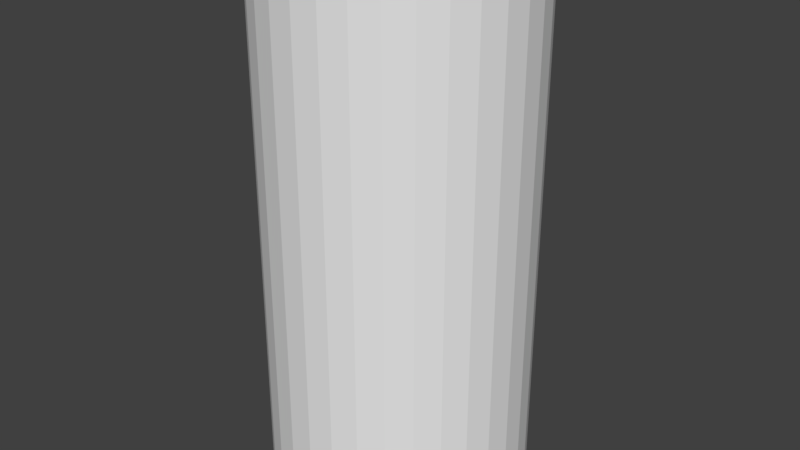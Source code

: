 # Source: ArmatureTest.blend  (saved by Blender 2.77.0; exported with 4.5.12 LTS)
import bpy
from mathutils import Matrix  # noqa: F401  (used for matrix-valued properties, if any)

bpy.ops.wm.read_factory_settings(use_empty=True)
scene = bpy.context.scene
scene.name = 'Scene'

# ---- collections
col_collection_1 = bpy.data.collections.new('Collection 1'); scene.collection.children.link(col_collection_1)

# ---- world
world_world = bpy.data.worlds.new('World'); scene.world = world_world
world_world.color = (0.05088, 0.05088, 0.05088)
world_world.use_sun_shadow = False
world_world.sun_shadow_jitter_overblur = 0.0
world_world.cycles.sampling_method = 'MANUAL'

# ---- meshes
me_cylinder = bpy.data.meshes.new('Cylinder')
me_cylinder.from_pydata([(2.678e-08, 0.5, -1.0), (2.678e-08, 0.5, 1.0), (0.09755, 0.4904, -1.0), (0.09755, 0.4904, 1.0), (0.1913, 0.4619, -1.0), (0.1913, 0.4619, 1.0), (0.2778, 0.4157, -1.0), (0.2778, 0.4157, 1.0), (0.3536, 0.3536, -1.0), (0.3536, 0.3536, 1.0), (0.4157, 0.2778, -1.0), (0.4157, 0.2778, 1.0), (0.4619, 0.1913, -1.0), (0.4619, 0.1913, 1.0), (0.4904, 0.09755, -1.0), (0.4904, 0.09755, 1.0), (0.5, 1.97e-07, -1.0), (0.5, 1.97e-07, 1.0), (0.4904, -0.09754, -1.0), (0.4904, -0.09754, 1.0), (0.4619, -0.1913, -1.0), (0.4619, -0.1913, 1.0), (0.4157, -0.2778, -1.0), (0.4157, -0.2778, 1.0), (0.3536, -0.3536, -1.0), (0.3536, -0.3536, 1.0), (0.2778, -0.4157, -1.0), (0.2778, -0.4157, 1.0), (0.1913, -0.4619, -1.0), (0.1913, -0.4619, 1.0), (0.09755, -0.4904, -1.0), (0.09755, -0.4904, 1.0), (-1.361e-07, -0.5, -1.0), (-1.361e-07, -0.5, 1.0), (-0.09755, -0.4904, -1.0), (-0.09755, -0.4904, 1.0), (-0.1913, -0.4619, -1.0), (-0.1913, -0.4619, 1.0), (-0.2778, -0.4157, -1.0), (-0.2778, -0.4157, 1.0), (-0.3536, -0.3536, -1.0), (-0.3536, -0.3536, 1.0), (-0.4157, -0.2778, -1.0), (-0.4157, -0.2778, 1.0), (-0.4619, -0.1913, -1.0), (-0.4619, -0.1913, 1.0), (-0.4904, -0.09754, -1.0), (-0.4904, -0.09754, 1.0), (-0.5, 6.421e-07, -1.0), (-0.5, 6.421e-07, 1.0), (-0.4904, 0.09755, -1.0), (-0.4904, 0.09755, 1.0), (-0.4619, 0.1913, -1.0), (-0.4619, 0.1913, 1.0), (-0.4157, 0.2778, -1.0), (-0.4157, 0.2778, 1.0), (-0.3536, 0.3536, -1.0), (-0.3536, 0.3536, 1.0), (-0.2778, 0.4157, -1.0), (-0.2778, 0.4157, 1.0), (-0.1913, 0.4619, -1.0), (-0.1913, 0.4619, 1.0), (-0.09754, 0.4904, -1.0), (-0.09754, 0.4904, 1.0), (2.678e-08, 0.5, -0.5), (2.678e-08, 0.5, 0.0), (2.678e-08, 0.5, 0.5), (0.09755, 0.4904, 0.5), (0.09755, 0.4904, 0.0), (0.09755, 0.4904, -0.5), (0.1913, 0.4619, 0.5), (0.1913, 0.4619, 0.0), (0.1913, 0.4619, -0.5), (0.2778, 0.4157, 0.5), (0.2778, 0.4157, 0.0), (0.2778, 0.4157, -0.5), (0.3536, 0.3536, 0.5), (0.3536, 0.3536, 0.0), (0.3536, 0.3536, -0.5), (0.4157, 0.2778, 0.5), (0.4157, 0.2778, 0.0), (0.4157, 0.2778, -0.5), (0.4619, 0.1913, 0.5), (0.4619, 0.1913, 0.0), (0.4619, 0.1913, -0.5), (0.4904, 0.09755, 0.5), (0.4904, 0.09755, 0.0), (0.4904, 0.09755, -0.5), (0.5, 1.97e-07, 0.5), (0.5, 1.97e-07, 0.0), (0.5, 1.97e-07, -0.5), (0.4904, -0.09754, 0.5), (0.4904, -0.09754, 0.0), (0.4904, -0.09754, -0.5), (0.4619, -0.1913, 0.5), (0.4619, -0.1913, 0.0), (0.4619, -0.1913, -0.5), (0.4157, -0.2778, 0.5), (0.4157, -0.2778, 0.0), (0.4157, -0.2778, -0.5), (0.3536, -0.3536, 0.5), (0.3536, -0.3536, 0.0), (0.3536, -0.3536, -0.5), (0.2778, -0.4157, 0.5), (0.2778, -0.4157, 0.0), (0.2778, -0.4157, -0.5), (0.1913, -0.4619, 0.5), (0.1913, -0.4619, 0.0), (0.1913, -0.4619, -0.5), (0.09755, -0.4904, 0.5), (0.09755, -0.4904, 0.0), (0.09755, -0.4904, -0.5), (-1.361e-07, -0.5, 0.5), (-1.361e-07, -0.5, 0.0), (-1.361e-07, -0.5, -0.5), (-0.09755, -0.4904, 0.5), (-0.09755, -0.4904, 0.0), (-0.09755, -0.4904, -0.5), (-0.1913, -0.4619, 0.5), (-0.1913, -0.4619, 0.0), (-0.1913, -0.4619, -0.5), (-0.2778, -0.4157, 0.5), (-0.2778, -0.4157, 0.0), (-0.2778, -0.4157, -0.5), (-0.3536, -0.3536, 0.5), (-0.3536, -0.3536, 0.0), (-0.3536, -0.3536, -0.5), (-0.4157, -0.2778, 0.5), (-0.4157, -0.2778, 0.0), (-0.4157, -0.2778, -0.5), (-0.4619, -0.1913, 0.5), (-0.4619, -0.1913, 0.0), (-0.4619, -0.1913, -0.5), (-0.4904, -0.09754, 0.5), (-0.4904, -0.09754, 0.0), (-0.4904, -0.09754, -0.5), (-0.5, 6.421e-07, 0.5), (-0.5, 6.421e-07, 0.0), (-0.5, 6.421e-07, -0.5), (-0.4904, 0.09755, 0.5), (-0.4904, 0.09755, 0.0), (-0.4904, 0.09755, -0.5), (-0.4619, 0.1913, 0.5), (-0.4619, 0.1913, 0.0), (-0.4619, 0.1913, -0.5), (-0.4157, 0.2778, 0.5), (-0.4157, 0.2778, 0.0), (-0.4157, 0.2778, -0.5), (-0.3536, 0.3536, 0.5), (-0.3536, 0.3536, 0.0), (-0.3536, 0.3536, -0.5), (-0.2778, 0.4157, 0.5), (-0.2778, 0.4157, 0.0), (-0.2778, 0.4157, -0.5), (-0.1913, 0.4619, 0.5), (-0.1913, 0.4619, 0.0), (-0.1913, 0.4619, -0.5), (-0.09754, 0.4904, 0.5), (-0.09754, 0.4904, 0.0), (-0.09754, 0.4904, -0.5)], [], [(66, 1, 3, 67), (67, 3, 5, 70), (70, 5, 7, 73), (73, 7, 9, 76), (76, 9, 11, 79), (79, 11, 13, 82), (82, 13, 15, 85), (85, 15, 17, 88), (88, 17, 19, 91), (91, 19, 21, 94), (94, 21, 23, 97), (97, 23, 25, 100), (100, 25, 27, 103), (103, 27, 29, 106), (106, 29, 31, 109), (109, 31, 33, 112), (112, 33, 35, 115), (115, 35, 37, 118), (118, 37, 39, 121), (121, 39, 41, 124), (124, 41, 43, 127), (127, 43, 45, 130), (130, 45, 47, 133), (133, 47, 49, 136), (136, 49, 51, 139), (139, 51, 53, 142), (142, 53, 55, 145), (145, 55, 57, 148), (148, 57, 59, 151), (151, 59, 61, 154), (3, 1, 63, 61, 59, 57, 55, 53, 51, 49, 47, 45, 43, 41, 39, 37, 35, 33, 31, 29, 27, 25, 23, 21, 19, 17, 15, 13, 11, 9, 7, 5), (154, 61, 63, 157), (157, 63, 1, 66), (0, 2, 4, 6, 8, 10, 12, 14, 16, 18, 20, 22, 24, 26, 28, 30, 32, 34, 36, 38, 40, 42, 44, 46, 48, 50, 52, 54, 56, 58, 60, 62), (62, 159, 64, 0), (159, 158, 65, 64), (158, 157, 66, 65), (60, 156, 159, 62), (156, 155, 158, 159), (155, 154, 157, 158), (58, 153, 156, 60), (153, 152, 155, 156), (152, 151, 154, 155), (56, 150, 153, 58), (150, 149, 152, 153), (149, 148, 151, 152), (54, 147, 150, 56), (147, 146, 149, 150), (146, 145, 148, 149), (52, 144, 147, 54), (144, 143, 146, 147), (143, 142, 145, 146), (50, 141, 144, 52), (141, 140, 143, 144), (140, 139, 142, 143), (48, 138, 141, 50), (138, 137, 140, 141), (137, 136, 139, 140), (46, 135, 138, 48), (135, 134, 137, 138), (134, 133, 136, 137), (44, 132, 135, 46), (132, 131, 134, 135), (131, 130, 133, 134), (42, 129, 132, 44), (129, 128, 131, 132), (128, 127, 130, 131), (40, 126, 129, 42), (126, 125, 128, 129), (125, 124, 127, 128), (38, 123, 126, 40), (123, 122, 125, 126), (122, 121, 124, 125), (36, 120, 123, 38), (120, 119, 122, 123), (119, 118, 121, 122), (34, 117, 120, 36), (117, 116, 119, 120), (116, 115, 118, 119), (32, 114, 117, 34), (114, 113, 116, 117), (113, 112, 115, 116), (30, 111, 114, 32), (111, 110, 113, 114), (110, 109, 112, 113), (28, 108, 111, 30), (108, 107, 110, 111), (107, 106, 109, 110), (26, 105, 108, 28), (105, 104, 107, 108), (104, 103, 106, 107), (24, 102, 105, 26), (102, 101, 104, 105), (101, 100, 103, 104), (22, 99, 102, 24), (99, 98, 101, 102), (98, 97, 100, 101), (20, 96, 99, 22), (96, 95, 98, 99), (95, 94, 97, 98), (18, 93, 96, 20), (93, 92, 95, 96), (92, 91, 94, 95), (16, 90, 93, 18), (90, 89, 92, 93), (89, 88, 91, 92), (14, 87, 90, 16), (87, 86, 89, 90), (86, 85, 88, 89), (12, 84, 87, 14), (84, 83, 86, 87), (83, 82, 85, 86), (10, 81, 84, 12), (81, 80, 83, 84), (80, 79, 82, 83), (8, 78, 81, 10), (78, 77, 80, 81), (77, 76, 79, 80), (6, 75, 78, 8), (75, 74, 77, 78), (74, 73, 76, 77), (4, 72, 75, 6), (72, 71, 74, 75), (71, 70, 73, 74), (2, 69, 72, 4), (69, 68, 71, 72), (68, 67, 70, 71), (0, 64, 69, 2), (64, 65, 68, 69), (65, 66, 67, 68)])
me_cylinder.use_remesh_preserve_volume = False
me_cylinder.use_remesh_preserve_attributes = False
me_cylinder.use_mirror_vertex_groups = False
me_cylinder.update()
arm_armature = bpy.data.armatures.new('Armature')  # bones are not reproduced

# ---- objects
ob_armature = bpy.data.objects.new('Armature', arm_armature)
ob_cylinder = bpy.data.objects.new('Cylinder', me_cylinder)

# ---- transforms, parenting, visibility, modifiers, constraints
ob_armature.location = (0.0, 0.0, 0.0)
ob_armature.lineart.crease_threshold = 0.0
ob_cylinder.parent = ob_armature
ob_cylinder.location = (0.0, 0.0, 1.0)
ob_cylinder.lineart.crease_threshold = 0.0
_vg = ob_cylinder.vertex_groups.new(name='Bone')
for _i, _w in zip([0, 2, 4, 6, 8, 10, 12, 14, 16, 18, 20, 22, 24, 26, 28, 30, 32, 34, 36, 38, 40, 42, 44, 46, 48, 50, 52, 54, 56, 58, 60, 62, 64, 65, 66, 67, 68, 69, 70, 71, 72, 73, 74, 75, 76, 77, 78, 79, 80, 81, 82, 83, 84, 85, 86, 87, 88, 89, 90, 91, 92, 93, 94, 95, 96, 97, 98, 99, 100, 101, 102, 103, 104, 105, 106, 107, 108, 109, 110, 111, 112, 113, 114, 115, 116, 117, 118, 119, 120, 121, 122, 123, 124, 125, 126, 127, 128, 129, 130, 131, 132, 133, 134, 135, 136, 137, 138, 139, 140, 141, 142, 143, 144, 145, 146, 147, 148, 149, 150, 151, 152, 153, 154, 155, 156, 157, 158, 159], [0.9756, 0.9748, 0.9746, 0.9746, 0.9746, 0.975, 0.9758, 0.9771, 0.9758, 0.975, 0.9746, 0.9746, 0.9746, 0.9748, 0.9756, 0.9768, 0.9756, 0.9748, 0.9746, 0.9746, 0.9746, 0.975, 0.9758, 0.9771, 0.9758, 0.975, 0.9746, 0.9746, 0.9746, 0.9748, 0.9756, 0.9768, 0.9126, 0.5, 0.08729, 0.08725, 0.5, 0.9126, 0.08722, 0.5, 0.9126, 0.08725, 0.5, 0.9126, 0.08729, 0.5, 0.9126, 0.08732, 0.5, 0.9126, 0.08733, 0.5, 0.9126, 0.08732, 0.5, 0.9127, 0.08728, 0.5, 0.9126, 0.08724, 0.5, 0.9126, 0.08721, 0.5, 0.9126, 0.08724, 0.5, 0.9126, 0.08728, 0.5, 0.9126, 0.08731, 0.5, 0.9126, 0.08733, 0.5, 0.9126, 0.08732, 0.5, 0.9126, 0.08729, 0.5, 0.9126, 0.08725, 0.5, 0.9126, 0.08722, 0.5, 0.9126, 0.08725, 0.5, 0.9126, 0.08729, 0.5, 0.9126, 0.08732, 0.5, 0.9126, 0.08733, 0.5, 0.9126, 0.08731, 0.5, 0.9127, 0.08728, 0.5, 0.9126, 0.08724, 0.5, 0.9126, 0.08721, 0.5, 0.9126, 0.08724, 0.5, 0.9126, 0.08728, 0.5, 0.9126, 0.08731, 0.5, 0.9126, 0.08733, 0.5, 0.9126, 0.08732, 0.5, 0.9126]): _vg.add([_i], _w, 'REPLACE')
_vg = ob_cylinder.vertex_groups.new(name='Bone.001')
for _i, _w in zip([1, 3, 5, 7, 9, 11, 13, 15, 17, 19, 21, 23, 25, 27, 29, 31, 33, 35, 37, 39, 41, 43, 45, 47, 49, 51, 53, 55, 57, 59, 61, 63, 64, 65, 66, 67, 68, 69, 70, 71, 72, 73, 74, 75, 76, 77, 78, 79, 80, 81, 82, 83, 84, 85, 86, 87, 88, 89, 90, 91, 92, 93, 94, 95, 96, 97, 98, 99, 100, 101, 102, 103, 104, 105, 106, 107, 108, 109, 110, 111, 112, 113, 114, 115, 116, 117, 118, 119, 120, 121, 122, 123, 124, 125, 126, 127, 128, 129, 130, 131, 132, 133, 134, 135, 136, 137, 138, 139, 140, 141, 142, 143, 144, 145, 146, 147, 148, 149, 150, 151, 152, 153, 154, 155, 156, 157, 158, 159], [0.4659, 0.4982, 0.5468, 0.4982, 0.4659, 0.4446, 0.4357, 0.4452, 0.4671, 0.5001, 0.5495, 0.5001, 0.4671, 0.4452, 0.4357, 0.4446, 0.4659, 0.4982, 0.5468, 0.4982, 0.4659, 0.4446, 0.4357, 0.4452, 0.4671, 0.5001, 0.5495, 0.5001, 0.4671, 0.4452, 0.4357, 0.4446, 0.08588, 0.4914, 0.8277, 0.8293, 0.4914, 0.08591, 0.8304, 0.4915, 0.08593, 0.8293, 0.4914, 0.08594, 0.8277, 0.4914, 0.08592, 0.8264, 0.4913, 0.08589, 0.8259, 0.4913, 0.08585, 0.8264, 0.4913, 0.08582, 0.8278, 0.4914, 0.08585, 0.8295, 0.4915, 0.0859, 0.8306, 0.4915, 0.08593, 0.8295, 0.4915, 0.08594, 0.8278, 0.4914, 0.08593, 0.8264, 0.4913, 0.08591, 0.8259, 0.4913, 0.08587, 0.8264, 0.4913, 0.08585, 0.8277, 0.4914, 0.08588, 0.8293, 0.4914, 0.08591, 0.8304, 0.4915, 0.08593, 0.8293, 0.4914, 0.08594, 0.8277, 0.4914, 0.08592, 0.8264, 0.4913, 0.08589, 0.8259, 0.4913, 0.08585, 0.8264, 0.4913, 0.08582, 0.8278, 0.4914, 0.08585, 0.8295, 0.4915, 0.0859, 0.8306, 0.4915, 0.08593, 0.8295, 0.4915, 0.08594, 0.8278, 0.4914, 0.08593, 0.8264, 0.4913, 0.08591, 0.8259, 0.4913, 0.08587, 0.8264, 0.4913, 0.08585]): _vg.add([_i], _w, 'REPLACE')
_vg = ob_cylinder.vertex_groups.new(name='Bone.002')
for _i, _w in zip([1, 3, 5, 7, 9, 11, 13, 15, 17, 19, 21, 23, 25, 27, 29, 31, 33, 35, 37, 39, 41, 43, 45, 47, 49, 51, 53, 55, 57, 59, 61, 63, 66, 67, 70, 73, 76, 79, 82, 85, 88, 91, 94, 97, 100, 103, 106, 109, 112, 115, 118, 121, 124, 127, 130, 133, 136, 139, 142, 145, 148, 151, 154, 157], [0.5096, 0.4782, 0.431, 0.4782, 0.5096, 0.5306, 0.5396, 0.53, 0.5085, 0.4765, 0.4285, 0.4765, 0.5085, 0.53, 0.5396, 0.5306, 0.5096, 0.4782, 0.431, 0.4782, 0.5096, 0.5306, 0.5396, 0.53, 0.5085, 0.4765, 0.4285, 0.4765, 0.5085, 0.53, 0.5396, 0.5306, 0.08502, 0.08342, 0.08236, 0.08342, 0.08502, 0.08631, 0.0868, 0.08624, 0.08489, 0.08324, 0.08216, 0.08324, 0.08489, 0.08624, 0.0868, 0.08631, 0.08502, 0.08342, 0.08236, 0.08342, 0.08502, 0.08631, 0.0868, 0.08624, 0.08488, 0.08324, 0.08216, 0.08324, 0.08488, 0.08624, 0.0868, 0.08631]): _vg.add([_i], _w, 'REPLACE')
_m = ob_cylinder.modifiers.new('Armature', 'ARMATURE')
_m.object = ob_armature

# ---- collection membership
col_collection_1.objects.link(ob_armature)
col_collection_1.objects.link(ob_cylinder)

# ---- scene / render settings (as saved in the file)
scene.frame_start = 1; scene.frame_end = 250; scene.frame_set(1)
scene.render.engine = 'BLENDER_EEVEE_NEXT'
scene.render.resolution_percentage = 50
scene.render.dither_intensity = 0.0
scene.cycles.use_denoising = False
scene.cycles.samples = 128
scene.cycles.sampling_pattern = 'TABULATED_SOBOL'
scene.cycles.light_sampling_threshold = 0.0
scene.cycles.use_adaptive_sampling = False
scene.cycles.use_light_tree = False
scene.cycles.blur_glossy = 0.0
scene.cycles.sample_clamp_indirect = 0.0
scene.view_settings.view_transform = 'Standard'
bpy.context.view_layer.update()

# ---- added for rendering (the .blend has no active camera and no usable light): camera, sun
cam_auto = bpy.data.cameras.new('AutoCamera')
cam_auto.lens = 50.0
cam_auto.sensor_width = 36.0
cam_auto.clip_end = 1000.0
ob_auto_camera = bpy.data.objects.new('AutoCamera', cam_auto)
scene.collection.objects.link(ob_auto_camera)
ob_auto_camera.location = (2.26633, -2.71959, 2.81306)
ob_auto_camera.rotation_euler = (1.09748, -7.21219e-08, 0.694738)
scene.camera = ob_auto_camera
light_auto_sun = bpy.data.lights.new('AutoSun', 'SUN')
light_auto_sun.energy = 3.0
light_auto_sun.angle = 0.0523599
ob_auto_sun = bpy.data.objects.new('AutoSun', light_auto_sun)
scene.collection.objects.link(ob_auto_sun)
ob_auto_sun.rotation_euler = (0.872665, 0.174533, 0.523599)
bpy.context.view_layer.update()

